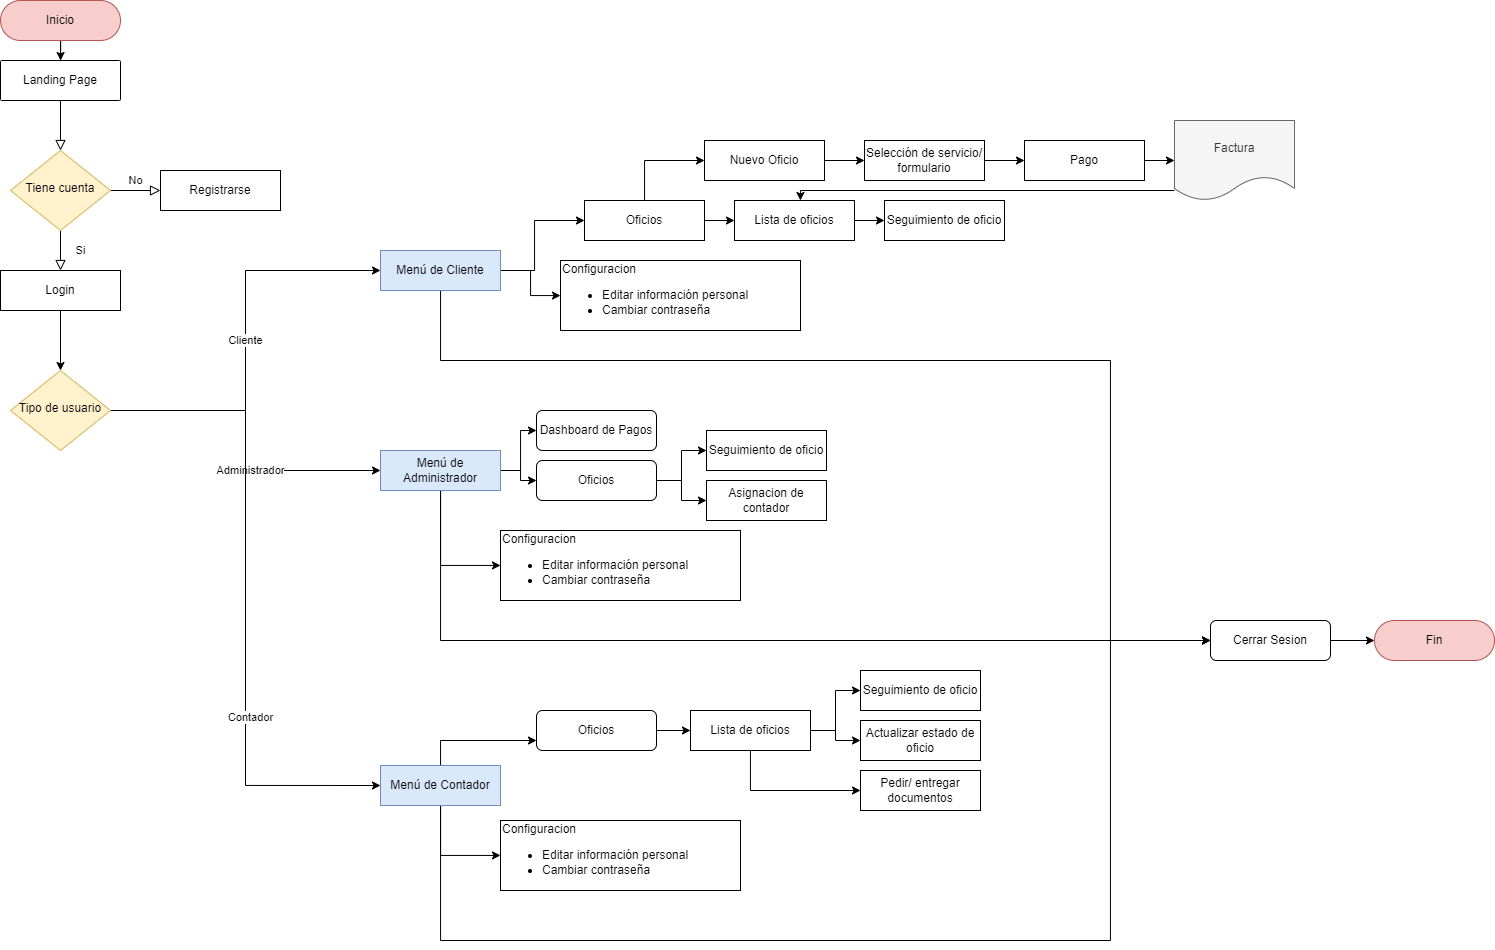

The diagram above was exported from draw.io. Its source (the exported page's mxGraphModel, read from the mxfile embedded in the PNG):
<mxGraphModel dx="1673" dy="864" grid="0" gridSize="10" guides="0" tooltips="1" connect="1" arrows="1" fold="1" page="0" pageScale="1" pageWidth="827" pageHeight="1169" math="0" shadow="0">
  <root>
    <mxCell id="WIyWlLk6GJQsqaUBKTNV-0" />
    <mxCell id="WIyWlLk6GJQsqaUBKTNV-1" parent="WIyWlLk6GJQsqaUBKTNV-0" />
    <mxCell id="WIyWlLk6GJQsqaUBKTNV-2" value="" style="rounded=0;html=1;jettySize=auto;orthogonalLoop=1;fontSize=11;endArrow=block;endFill=0;endSize=8;strokeWidth=1;shadow=0;labelBackgroundColor=none;edgeStyle=orthogonalEdgeStyle;" parent="WIyWlLk6GJQsqaUBKTNV-1" source="WIyWlLk6GJQsqaUBKTNV-3" target="WIyWlLk6GJQsqaUBKTNV-6" edge="1">
      <mxGeometry relative="1" as="geometry" />
    </mxCell>
    <mxCell id="WIyWlLk6GJQsqaUBKTNV-3" value="Landing Page" style="rounded=1;whiteSpace=wrap;html=1;fontSize=12;glass=0;strokeWidth=1;shadow=0;arcSize=3;" parent="WIyWlLk6GJQsqaUBKTNV-1" vertex="1">
      <mxGeometry x="160" y="80" width="120" height="40" as="geometry" />
    </mxCell>
    <mxCell id="WIyWlLk6GJQsqaUBKTNV-4" value="Si" style="rounded=0;html=1;jettySize=auto;orthogonalLoop=1;fontSize=11;endArrow=block;endFill=0;endSize=8;strokeWidth=1;shadow=0;labelBackgroundColor=none;edgeStyle=orthogonalEdgeStyle;" parent="WIyWlLk6GJQsqaUBKTNV-1" source="WIyWlLk6GJQsqaUBKTNV-6" edge="1">
      <mxGeometry y="20" relative="1" as="geometry">
        <mxPoint as="offset" />
        <mxPoint x="220" y="290" as="targetPoint" />
      </mxGeometry>
    </mxCell>
    <mxCell id="WIyWlLk6GJQsqaUBKTNV-5" value="No" style="edgeStyle=orthogonalEdgeStyle;rounded=0;html=1;jettySize=auto;orthogonalLoop=1;fontSize=11;endArrow=block;endFill=0;endSize=8;strokeWidth=1;shadow=0;labelBackgroundColor=none;" parent="WIyWlLk6GJQsqaUBKTNV-1" source="WIyWlLk6GJQsqaUBKTNV-6" target="WIyWlLk6GJQsqaUBKTNV-7" edge="1">
      <mxGeometry y="10" relative="1" as="geometry">
        <mxPoint as="offset" />
      </mxGeometry>
    </mxCell>
    <mxCell id="WIyWlLk6GJQsqaUBKTNV-6" value="Tiene cuenta" style="rhombus;whiteSpace=wrap;html=1;shadow=0;fontFamily=Helvetica;fontSize=12;align=center;strokeWidth=1;spacing=6;spacingTop=-4;fillColor=#fff2cc;strokeColor=#d6b656;" parent="WIyWlLk6GJQsqaUBKTNV-1" vertex="1">
      <mxGeometry x="170" y="170" width="100" height="80" as="geometry" />
    </mxCell>
    <mxCell id="WIyWlLk6GJQsqaUBKTNV-7" value="Registrarse" style="rounded=1;whiteSpace=wrap;html=1;fontSize=12;glass=0;strokeWidth=1;shadow=0;arcSize=0;" parent="WIyWlLk6GJQsqaUBKTNV-1" vertex="1">
      <mxGeometry x="320" y="190" width="120" height="40" as="geometry" />
    </mxCell>
    <mxCell id="11HwGfspG6czJeZp89TI-10" style="edgeStyle=orthogonalEdgeStyle;rounded=0;orthogonalLoop=1;jettySize=auto;html=1;" edge="1" parent="WIyWlLk6GJQsqaUBKTNV-1" source="11HwGfspG6czJeZp89TI-0" target="11HwGfspG6czJeZp89TI-1">
      <mxGeometry relative="1" as="geometry" />
    </mxCell>
    <mxCell id="11HwGfspG6czJeZp89TI-0" value="Login" style="rounded=1;whiteSpace=wrap;html=1;fontSize=12;glass=0;strokeWidth=1;shadow=0;arcSize=0;" vertex="1" parent="WIyWlLk6GJQsqaUBKTNV-1">
      <mxGeometry x="160" y="290" width="120" height="40" as="geometry" />
    </mxCell>
    <mxCell id="11HwGfspG6czJeZp89TI-7" value="Cliente" style="edgeStyle=orthogonalEdgeStyle;rounded=0;orthogonalLoop=1;jettySize=auto;html=1;entryX=0;entryY=0.5;entryDx=0;entryDy=0;" edge="1" parent="WIyWlLk6GJQsqaUBKTNV-1" source="11HwGfspG6czJeZp89TI-1" target="11HwGfspG6czJeZp89TI-2">
      <mxGeometry relative="1" as="geometry" />
    </mxCell>
    <mxCell id="11HwGfspG6czJeZp89TI-8" value="Administrador" style="edgeStyle=orthogonalEdgeStyle;rounded=0;orthogonalLoop=1;jettySize=auto;html=1;" edge="1" parent="WIyWlLk6GJQsqaUBKTNV-1" source="11HwGfspG6czJeZp89TI-1" target="11HwGfspG6czJeZp89TI-4">
      <mxGeometry x="0.2145" relative="1" as="geometry">
        <mxPoint as="offset" />
      </mxGeometry>
    </mxCell>
    <mxCell id="11HwGfspG6czJeZp89TI-11" value="Contador" style="edgeStyle=orthogonalEdgeStyle;rounded=0;orthogonalLoop=1;jettySize=auto;html=1;entryX=0;entryY=0.5;entryDx=0;entryDy=0;" edge="1" parent="WIyWlLk6GJQsqaUBKTNV-1" source="11HwGfspG6czJeZp89TI-1" target="11HwGfspG6czJeZp89TI-5">
      <mxGeometry x="0.3705" y="5" relative="1" as="geometry">
        <mxPoint as="offset" />
      </mxGeometry>
    </mxCell>
    <mxCell id="11HwGfspG6czJeZp89TI-1" value="Tipo de usuario" style="rhombus;whiteSpace=wrap;html=1;shadow=0;fontFamily=Helvetica;fontSize=12;align=center;strokeWidth=1;spacing=6;spacingTop=-4;fillColor=#fff2cc;strokeColor=#d6b656;" vertex="1" parent="WIyWlLk6GJQsqaUBKTNV-1">
      <mxGeometry x="170" y="390" width="100" height="80" as="geometry" />
    </mxCell>
    <mxCell id="11HwGfspG6czJeZp89TI-15" style="edgeStyle=orthogonalEdgeStyle;rounded=0;orthogonalLoop=1;jettySize=auto;html=1;" edge="1" parent="WIyWlLk6GJQsqaUBKTNV-1" source="11HwGfspG6czJeZp89TI-2" target="11HwGfspG6czJeZp89TI-12">
      <mxGeometry relative="1" as="geometry">
        <Array as="points">
          <mxPoint x="694" y="290" />
          <mxPoint x="694" y="240" />
        </Array>
      </mxGeometry>
    </mxCell>
    <mxCell id="11HwGfspG6czJeZp89TI-16" style="edgeStyle=orthogonalEdgeStyle;rounded=0;orthogonalLoop=1;jettySize=auto;html=1;" edge="1" parent="WIyWlLk6GJQsqaUBKTNV-1" source="11HwGfspG6czJeZp89TI-2" target="11HwGfspG6czJeZp89TI-13">
      <mxGeometry relative="1" as="geometry" />
    </mxCell>
    <mxCell id="11HwGfspG6czJeZp89TI-82" style="edgeStyle=orthogonalEdgeStyle;rounded=0;orthogonalLoop=1;jettySize=auto;html=1;entryX=0;entryY=0.5;entryDx=0;entryDy=0;" edge="1" parent="WIyWlLk6GJQsqaUBKTNV-1" source="11HwGfspG6czJeZp89TI-2" target="11HwGfspG6czJeZp89TI-23">
      <mxGeometry relative="1" as="geometry">
        <Array as="points">
          <mxPoint x="600" y="380" />
          <mxPoint x="1270" y="380" />
          <mxPoint x="1270" y="660" />
        </Array>
      </mxGeometry>
    </mxCell>
    <mxCell id="11HwGfspG6czJeZp89TI-2" value="Menú de Cliente" style="rounded=1;whiteSpace=wrap;html=1;fontSize=12;glass=0;strokeWidth=1;shadow=0;arcSize=0;fillColor=#dae8fc;strokeColor=#6c8ebf;" vertex="1" parent="WIyWlLk6GJQsqaUBKTNV-1">
      <mxGeometry x="540" y="270" width="120" height="40" as="geometry" />
    </mxCell>
    <mxCell id="11HwGfspG6czJeZp89TI-31" style="edgeStyle=orthogonalEdgeStyle;rounded=0;orthogonalLoop=1;jettySize=auto;html=1;" edge="1" parent="WIyWlLk6GJQsqaUBKTNV-1" source="11HwGfspG6czJeZp89TI-4" target="11HwGfspG6czJeZp89TI-18">
      <mxGeometry relative="1" as="geometry" />
    </mxCell>
    <mxCell id="11HwGfspG6czJeZp89TI-32" style="edgeStyle=orthogonalEdgeStyle;rounded=0;orthogonalLoop=1;jettySize=auto;html=1;" edge="1" parent="WIyWlLk6GJQsqaUBKTNV-1" source="11HwGfspG6czJeZp89TI-4" target="11HwGfspG6czJeZp89TI-19">
      <mxGeometry relative="1" as="geometry" />
    </mxCell>
    <mxCell id="11HwGfspG6czJeZp89TI-42" style="edgeStyle=orthogonalEdgeStyle;rounded=0;orthogonalLoop=1;jettySize=auto;html=1;" edge="1" parent="WIyWlLk6GJQsqaUBKTNV-1" source="11HwGfspG6czJeZp89TI-4" target="11HwGfspG6czJeZp89TI-41">
      <mxGeometry relative="1" as="geometry">
        <Array as="points">
          <mxPoint x="600" y="585" />
        </Array>
      </mxGeometry>
    </mxCell>
    <mxCell id="11HwGfspG6czJeZp89TI-83" style="edgeStyle=orthogonalEdgeStyle;rounded=0;orthogonalLoop=1;jettySize=auto;html=1;" edge="1" parent="WIyWlLk6GJQsqaUBKTNV-1" source="11HwGfspG6czJeZp89TI-4" target="11HwGfspG6czJeZp89TI-23">
      <mxGeometry relative="1" as="geometry">
        <Array as="points">
          <mxPoint x="600" y="660" />
          <mxPoint x="1340" y="660" />
        </Array>
      </mxGeometry>
    </mxCell>
    <mxCell id="11HwGfspG6czJeZp89TI-4" value="Menú de Administrador" style="rounded=1;whiteSpace=wrap;html=1;fontSize=12;glass=0;strokeWidth=1;shadow=0;arcSize=0;fillColor=#dae8fc;strokeColor=#6c8ebf;" vertex="1" parent="WIyWlLk6GJQsqaUBKTNV-1">
      <mxGeometry x="540" y="470" width="120" height="40" as="geometry" />
    </mxCell>
    <mxCell id="11HwGfspG6czJeZp89TI-34" style="edgeStyle=orthogonalEdgeStyle;rounded=0;orthogonalLoop=1;jettySize=auto;html=1;" edge="1" parent="WIyWlLk6GJQsqaUBKTNV-1" source="11HwGfspG6czJeZp89TI-5" target="11HwGfspG6czJeZp89TI-21">
      <mxGeometry relative="1" as="geometry">
        <Array as="points">
          <mxPoint x="600" y="760" />
        </Array>
      </mxGeometry>
    </mxCell>
    <mxCell id="11HwGfspG6czJeZp89TI-78" style="edgeStyle=orthogonalEdgeStyle;rounded=0;orthogonalLoop=1;jettySize=auto;html=1;" edge="1" parent="WIyWlLk6GJQsqaUBKTNV-1" source="11HwGfspG6czJeZp89TI-5" target="11HwGfspG6czJeZp89TI-40">
      <mxGeometry relative="1" as="geometry">
        <Array as="points">
          <mxPoint x="600" y="875" />
        </Array>
      </mxGeometry>
    </mxCell>
    <mxCell id="11HwGfspG6czJeZp89TI-84" style="edgeStyle=orthogonalEdgeStyle;rounded=0;orthogonalLoop=1;jettySize=auto;html=1;" edge="1" parent="WIyWlLk6GJQsqaUBKTNV-1" source="11HwGfspG6czJeZp89TI-5" target="11HwGfspG6czJeZp89TI-23">
      <mxGeometry relative="1" as="geometry">
        <Array as="points">
          <mxPoint x="600" y="960" />
          <mxPoint x="1270" y="960" />
          <mxPoint x="1270" y="660" />
        </Array>
      </mxGeometry>
    </mxCell>
    <mxCell id="11HwGfspG6czJeZp89TI-5" value="Menú de Contador" style="rounded=1;whiteSpace=wrap;html=1;fontSize=12;glass=0;strokeWidth=1;shadow=0;arcSize=0;fillColor=#dae8fc;strokeColor=#6c8ebf;" vertex="1" parent="WIyWlLk6GJQsqaUBKTNV-1">
      <mxGeometry x="540" y="785" width="120" height="40" as="geometry" />
    </mxCell>
    <mxCell id="11HwGfspG6czJeZp89TI-44" style="edgeStyle=orthogonalEdgeStyle;rounded=0;orthogonalLoop=1;jettySize=auto;html=1;" edge="1" parent="WIyWlLk6GJQsqaUBKTNV-1" source="11HwGfspG6czJeZp89TI-12" target="11HwGfspG6czJeZp89TI-37">
      <mxGeometry relative="1" as="geometry">
        <Array as="points">
          <mxPoint x="804" y="180" />
        </Array>
      </mxGeometry>
    </mxCell>
    <mxCell id="11HwGfspG6czJeZp89TI-46" style="edgeStyle=orthogonalEdgeStyle;rounded=0;orthogonalLoop=1;jettySize=auto;html=1;" edge="1" parent="WIyWlLk6GJQsqaUBKTNV-1" source="11HwGfspG6czJeZp89TI-12" target="11HwGfspG6czJeZp89TI-39">
      <mxGeometry relative="1" as="geometry" />
    </mxCell>
    <mxCell id="11HwGfspG6czJeZp89TI-12" value="Oficios" style="rounded=1;whiteSpace=wrap;html=1;fontSize=12;glass=0;strokeWidth=1;shadow=0;arcSize=0;" vertex="1" parent="WIyWlLk6GJQsqaUBKTNV-1">
      <mxGeometry x="744" y="220" width="120" height="40" as="geometry" />
    </mxCell>
    <mxCell id="11HwGfspG6czJeZp89TI-13" value="Configuracion&lt;br&gt;&lt;ul&gt;&lt;li&gt;&lt;span style=&quot;background-color: initial;&quot;&gt;Editar información&amp;nbsp;personal&lt;/span&gt;&lt;/li&gt;&lt;li&gt;&lt;span style=&quot;background-color: initial;&quot;&gt;Cambiar contraseña&lt;/span&gt;&lt;/li&gt;&lt;/ul&gt;" style="rounded=1;whiteSpace=wrap;html=1;fontSize=12;glass=0;strokeWidth=1;shadow=0;arcSize=0;align=left;" vertex="1" parent="WIyWlLk6GJQsqaUBKTNV-1">
      <mxGeometry x="720" y="280" width="240" height="70" as="geometry" />
    </mxCell>
    <mxCell id="11HwGfspG6czJeZp89TI-18" value="Dashboard de Pagos" style="rounded=1;whiteSpace=wrap;html=1;fontSize=12;glass=0;strokeWidth=1;shadow=0;" vertex="1" parent="WIyWlLk6GJQsqaUBKTNV-1">
      <mxGeometry x="696" y="430" width="120" height="40" as="geometry" />
    </mxCell>
    <mxCell id="11HwGfspG6czJeZp89TI-66" style="edgeStyle=orthogonalEdgeStyle;rounded=0;orthogonalLoop=1;jettySize=auto;html=1;" edge="1" parent="WIyWlLk6GJQsqaUBKTNV-1" source="11HwGfspG6czJeZp89TI-19" target="11HwGfspG6czJeZp89TI-64">
      <mxGeometry relative="1" as="geometry" />
    </mxCell>
    <mxCell id="11HwGfspG6czJeZp89TI-67" style="edgeStyle=orthogonalEdgeStyle;rounded=0;orthogonalLoop=1;jettySize=auto;html=1;" edge="1" parent="WIyWlLk6GJQsqaUBKTNV-1" source="11HwGfspG6czJeZp89TI-19" target="11HwGfspG6czJeZp89TI-65">
      <mxGeometry relative="1" as="geometry" />
    </mxCell>
    <mxCell id="11HwGfspG6czJeZp89TI-19" value="Oficios" style="rounded=1;whiteSpace=wrap;html=1;fontSize=12;glass=0;strokeWidth=1;shadow=0;" vertex="1" parent="WIyWlLk6GJQsqaUBKTNV-1">
      <mxGeometry x="696" y="480" width="120" height="40" as="geometry" />
    </mxCell>
    <mxCell id="11HwGfspG6czJeZp89TI-77" style="edgeStyle=orthogonalEdgeStyle;rounded=0;orthogonalLoop=1;jettySize=auto;html=1;" edge="1" parent="WIyWlLk6GJQsqaUBKTNV-1" source="11HwGfspG6czJeZp89TI-21" target="11HwGfspG6czJeZp89TI-72">
      <mxGeometry relative="1" as="geometry" />
    </mxCell>
    <mxCell id="11HwGfspG6czJeZp89TI-21" value="Oficios" style="rounded=1;whiteSpace=wrap;html=1;fontSize=12;glass=0;strokeWidth=1;shadow=0;" vertex="1" parent="WIyWlLk6GJQsqaUBKTNV-1">
      <mxGeometry x="696" y="730" width="120" height="40" as="geometry" />
    </mxCell>
    <mxCell id="11HwGfspG6czJeZp89TI-29" style="edgeStyle=orthogonalEdgeStyle;rounded=0;orthogonalLoop=1;jettySize=auto;html=1;" edge="1" parent="WIyWlLk6GJQsqaUBKTNV-1" source="11HwGfspG6czJeZp89TI-23" target="11HwGfspG6czJeZp89TI-27">
      <mxGeometry relative="1" as="geometry" />
    </mxCell>
    <mxCell id="11HwGfspG6czJeZp89TI-23" value="Cerrar Sesion" style="rounded=1;whiteSpace=wrap;html=1;fontSize=12;glass=0;strokeWidth=1;shadow=0;" vertex="1" parent="WIyWlLk6GJQsqaUBKTNV-1">
      <mxGeometry x="1370" y="640" width="120" height="40" as="geometry" />
    </mxCell>
    <mxCell id="11HwGfspG6czJeZp89TI-85" style="edgeStyle=orthogonalEdgeStyle;rounded=0;orthogonalLoop=1;jettySize=auto;html=1;" edge="1" parent="WIyWlLk6GJQsqaUBKTNV-1" source="11HwGfspG6czJeZp89TI-24" target="WIyWlLk6GJQsqaUBKTNV-3">
      <mxGeometry relative="1" as="geometry" />
    </mxCell>
    <mxCell id="11HwGfspG6czJeZp89TI-24" value="Inicio" style="rounded=1;whiteSpace=wrap;html=1;fontSize=12;glass=0;strokeWidth=1;shadow=0;arcSize=50;fillColor=#f8cecc;strokeColor=#b85450;" vertex="1" parent="WIyWlLk6GJQsqaUBKTNV-1">
      <mxGeometry x="160" y="20" width="120" height="40" as="geometry" />
    </mxCell>
    <mxCell id="11HwGfspG6czJeZp89TI-27" value="Fin" style="rounded=1;whiteSpace=wrap;html=1;fontSize=12;glass=0;strokeWidth=1;shadow=0;arcSize=50;fillColor=#f8cecc;strokeColor=#b85450;" vertex="1" parent="WIyWlLk6GJQsqaUBKTNV-1">
      <mxGeometry x="1534" y="640" width="120" height="40" as="geometry" />
    </mxCell>
    <mxCell id="11HwGfspG6czJeZp89TI-48" value="" style="edgeStyle=orthogonalEdgeStyle;rounded=0;orthogonalLoop=1;jettySize=auto;html=1;" edge="1" parent="WIyWlLk6GJQsqaUBKTNV-1" source="11HwGfspG6czJeZp89TI-37" target="11HwGfspG6czJeZp89TI-47">
      <mxGeometry relative="1" as="geometry" />
    </mxCell>
    <mxCell id="11HwGfspG6czJeZp89TI-37" value="Nuevo Oficio" style="rounded=1;whiteSpace=wrap;html=1;fontSize=12;glass=0;strokeWidth=1;shadow=0;arcSize=0;" vertex="1" parent="WIyWlLk6GJQsqaUBKTNV-1">
      <mxGeometry x="864" y="160" width="120" height="40" as="geometry" />
    </mxCell>
    <mxCell id="11HwGfspG6czJeZp89TI-63" style="edgeStyle=orthogonalEdgeStyle;rounded=0;orthogonalLoop=1;jettySize=auto;html=1;" edge="1" parent="WIyWlLk6GJQsqaUBKTNV-1" source="11HwGfspG6czJeZp89TI-39" target="11HwGfspG6czJeZp89TI-57">
      <mxGeometry relative="1" as="geometry" />
    </mxCell>
    <mxCell id="11HwGfspG6czJeZp89TI-39" value="Lista de oficios" style="rounded=1;whiteSpace=wrap;html=1;fontSize=12;glass=0;strokeWidth=1;shadow=0;arcSize=0;" vertex="1" parent="WIyWlLk6GJQsqaUBKTNV-1">
      <mxGeometry x="894" y="220" width="120" height="40" as="geometry" />
    </mxCell>
    <mxCell id="11HwGfspG6czJeZp89TI-40" value="Configuracion&lt;br&gt;&lt;ul&gt;&lt;li&gt;&lt;span style=&quot;background-color: initial;&quot;&gt;Editar información&amp;nbsp;personal&lt;/span&gt;&lt;/li&gt;&lt;li&gt;&lt;span style=&quot;background-color: initial;&quot;&gt;Cambiar contraseña&lt;/span&gt;&lt;/li&gt;&lt;/ul&gt;" style="rounded=1;whiteSpace=wrap;html=1;fontSize=12;glass=0;strokeWidth=1;shadow=0;arcSize=0;align=left;" vertex="1" parent="WIyWlLk6GJQsqaUBKTNV-1">
      <mxGeometry x="660" y="840" width="240" height="70" as="geometry" />
    </mxCell>
    <mxCell id="11HwGfspG6czJeZp89TI-41" value="Configuracion&lt;br&gt;&lt;ul&gt;&lt;li&gt;&lt;span style=&quot;background-color: initial;&quot;&gt;Editar información&amp;nbsp;personal&lt;/span&gt;&lt;/li&gt;&lt;li&gt;&lt;span style=&quot;background-color: initial;&quot;&gt;Cambiar contraseña&lt;/span&gt;&lt;/li&gt;&lt;/ul&gt;" style="rounded=1;whiteSpace=wrap;html=1;fontSize=12;glass=0;strokeWidth=1;shadow=0;arcSize=0;align=left;" vertex="1" parent="WIyWlLk6GJQsqaUBKTNV-1">
      <mxGeometry x="660" y="550" width="240" height="70" as="geometry" />
    </mxCell>
    <mxCell id="11HwGfspG6czJeZp89TI-43" style="edgeStyle=orthogonalEdgeStyle;rounded=0;orthogonalLoop=1;jettySize=auto;html=1;exitX=0.5;exitY=1;exitDx=0;exitDy=0;" edge="1" parent="WIyWlLk6GJQsqaUBKTNV-1" source="11HwGfspG6czJeZp89TI-37" target="11HwGfspG6czJeZp89TI-37">
      <mxGeometry relative="1" as="geometry" />
    </mxCell>
    <mxCell id="11HwGfspG6czJeZp89TI-53" value="" style="edgeStyle=orthogonalEdgeStyle;rounded=0;orthogonalLoop=1;jettySize=auto;html=1;" edge="1" parent="WIyWlLk6GJQsqaUBKTNV-1" source="11HwGfspG6czJeZp89TI-47" target="11HwGfspG6czJeZp89TI-52">
      <mxGeometry relative="1" as="geometry" />
    </mxCell>
    <mxCell id="11HwGfspG6czJeZp89TI-47" value="Selección de servicio/ formulario" style="rounded=1;whiteSpace=wrap;html=1;fontSize=12;glass=0;strokeWidth=1;shadow=0;arcSize=0;" vertex="1" parent="WIyWlLk6GJQsqaUBKTNV-1">
      <mxGeometry x="1024" y="160" width="120" height="40" as="geometry" />
    </mxCell>
    <mxCell id="11HwGfspG6czJeZp89TI-61" style="edgeStyle=orthogonalEdgeStyle;rounded=0;orthogonalLoop=1;jettySize=auto;html=1;" edge="1" parent="WIyWlLk6GJQsqaUBKTNV-1" source="11HwGfspG6czJeZp89TI-52" target="11HwGfspG6czJeZp89TI-59">
      <mxGeometry relative="1" as="geometry" />
    </mxCell>
    <mxCell id="11HwGfspG6czJeZp89TI-52" value="Pago" style="rounded=1;whiteSpace=wrap;html=1;fontSize=12;glass=0;strokeWidth=1;shadow=0;arcSize=0;" vertex="1" parent="WIyWlLk6GJQsqaUBKTNV-1">
      <mxGeometry x="1184" y="160" width="120" height="40" as="geometry" />
    </mxCell>
    <mxCell id="11HwGfspG6czJeZp89TI-57" value="Seguimiento de oficio" style="rounded=1;whiteSpace=wrap;html=1;fontSize=12;glass=0;strokeWidth=1;shadow=0;arcSize=0;" vertex="1" parent="WIyWlLk6GJQsqaUBKTNV-1">
      <mxGeometry x="1044" y="220" width="120" height="40" as="geometry" />
    </mxCell>
    <mxCell id="11HwGfspG6czJeZp89TI-62" style="edgeStyle=orthogonalEdgeStyle;rounded=0;orthogonalLoop=1;jettySize=auto;html=1;" edge="1" parent="WIyWlLk6GJQsqaUBKTNV-1" source="11HwGfspG6czJeZp89TI-59" target="11HwGfspG6czJeZp89TI-39">
      <mxGeometry relative="1" as="geometry">
        <Array as="points">
          <mxPoint x="960" y="210" />
        </Array>
      </mxGeometry>
    </mxCell>
    <mxCell id="11HwGfspG6czJeZp89TI-59" value="Factura" style="shape=document;whiteSpace=wrap;html=1;boundedLbl=1;fillColor=#f5f5f5;fontColor=#333333;strokeColor=#666666;" vertex="1" parent="WIyWlLk6GJQsqaUBKTNV-1">
      <mxGeometry x="1334" y="140" width="120" height="80" as="geometry" />
    </mxCell>
    <mxCell id="11HwGfspG6czJeZp89TI-64" value="Seguimiento de oficio" style="rounded=1;whiteSpace=wrap;html=1;fontSize=12;glass=0;strokeWidth=1;shadow=0;arcSize=0;" vertex="1" parent="WIyWlLk6GJQsqaUBKTNV-1">
      <mxGeometry x="866" y="450" width="120" height="40" as="geometry" />
    </mxCell>
    <mxCell id="11HwGfspG6czJeZp89TI-65" value="Asignacion de contador" style="rounded=1;whiteSpace=wrap;html=1;fontSize=12;glass=0;strokeWidth=1;shadow=0;arcSize=0;" vertex="1" parent="WIyWlLk6GJQsqaUBKTNV-1">
      <mxGeometry x="866" y="500" width="120" height="40" as="geometry" />
    </mxCell>
    <mxCell id="11HwGfspG6czJeZp89TI-69" value="Pedir/ entregar documentos" style="rounded=1;whiteSpace=wrap;html=1;fontSize=12;glass=0;strokeWidth=1;shadow=0;arcSize=0;" vertex="1" parent="WIyWlLk6GJQsqaUBKTNV-1">
      <mxGeometry x="1020" y="790" width="120" height="40" as="geometry" />
    </mxCell>
    <mxCell id="11HwGfspG6czJeZp89TI-71" value="Actualizar estado de oficio" style="rounded=1;whiteSpace=wrap;html=1;fontSize=12;glass=0;strokeWidth=1;shadow=0;arcSize=0;" vertex="1" parent="WIyWlLk6GJQsqaUBKTNV-1">
      <mxGeometry x="1020" y="740" width="120" height="40" as="geometry" />
    </mxCell>
    <mxCell id="11HwGfspG6czJeZp89TI-74" style="edgeStyle=orthogonalEdgeStyle;rounded=0;orthogonalLoop=1;jettySize=auto;html=1;entryX=0;entryY=0.5;entryDx=0;entryDy=0;" edge="1" parent="WIyWlLk6GJQsqaUBKTNV-1" source="11HwGfspG6czJeZp89TI-72" target="11HwGfspG6czJeZp89TI-73">
      <mxGeometry relative="1" as="geometry" />
    </mxCell>
    <mxCell id="11HwGfspG6czJeZp89TI-75" style="edgeStyle=orthogonalEdgeStyle;rounded=0;orthogonalLoop=1;jettySize=auto;html=1;" edge="1" parent="WIyWlLk6GJQsqaUBKTNV-1" source="11HwGfspG6czJeZp89TI-72" target="11HwGfspG6czJeZp89TI-71">
      <mxGeometry relative="1" as="geometry" />
    </mxCell>
    <mxCell id="11HwGfspG6czJeZp89TI-76" style="edgeStyle=orthogonalEdgeStyle;rounded=0;orthogonalLoop=1;jettySize=auto;html=1;" edge="1" parent="WIyWlLk6GJQsqaUBKTNV-1" source="11HwGfspG6czJeZp89TI-72" target="11HwGfspG6czJeZp89TI-69">
      <mxGeometry relative="1" as="geometry">
        <Array as="points">
          <mxPoint x="910" y="810" />
        </Array>
      </mxGeometry>
    </mxCell>
    <mxCell id="11HwGfspG6czJeZp89TI-72" value="Lista de oficios" style="rounded=1;whiteSpace=wrap;html=1;fontSize=12;glass=0;strokeWidth=1;shadow=0;arcSize=0;" vertex="1" parent="WIyWlLk6GJQsqaUBKTNV-1">
      <mxGeometry x="850" y="730" width="120" height="40" as="geometry" />
    </mxCell>
    <mxCell id="11HwGfspG6czJeZp89TI-73" value="Seguimiento de oficio" style="rounded=1;whiteSpace=wrap;html=1;fontSize=12;glass=0;strokeWidth=1;shadow=0;arcSize=0;" vertex="1" parent="WIyWlLk6GJQsqaUBKTNV-1">
      <mxGeometry x="1020" y="690" width="120" height="40" as="geometry" />
    </mxCell>
    <mxCell id="11HwGfspG6czJeZp89TI-81" style="edgeStyle=orthogonalEdgeStyle;rounded=0;orthogonalLoop=1;jettySize=auto;html=1;exitX=0.5;exitY=1;exitDx=0;exitDy=0;" edge="1" parent="WIyWlLk6GJQsqaUBKTNV-1" source="11HwGfspG6czJeZp89TI-39" target="11HwGfspG6czJeZp89TI-39">
      <mxGeometry relative="1" as="geometry" />
    </mxCell>
  </root>
</mxGraphModel>